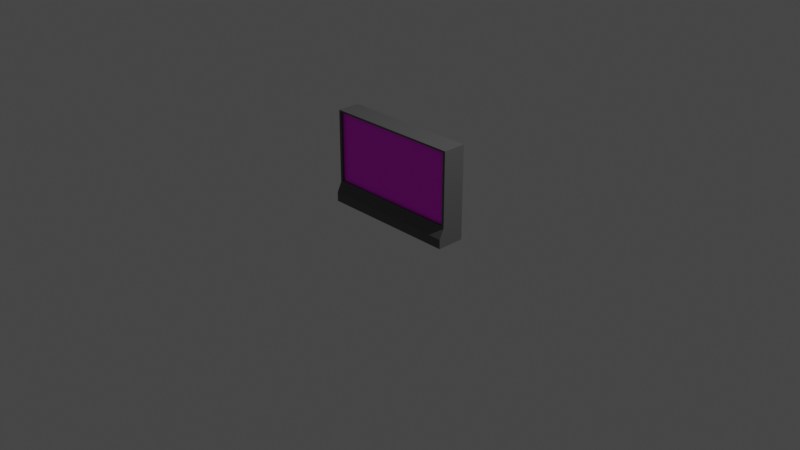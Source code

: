 # Source: purchase_terminal.blend  (saved by Blender 2.80.75; exported with 4.5.12 LTS)
import bpy
from mathutils import Matrix  # noqa: F401  (used for matrix-valued properties, if any)

bpy.ops.wm.read_factory_settings(use_empty=True)
scene = bpy.context.scene
scene.name = 'Scene'

# ---- collections
col_collection = bpy.data.collections.new('Collection'); scene.collection.children.link(col_collection)

# ---- images (referenced by path relative to the original .blend; pixels are not part of the script)
import os
ASSET_DIR = os.environ.get("B2B_ASSET_DIR", "")  # directory of the original .blend (textures are referenced by path, not embedded)
HERE = os.path.dirname(os.path.abspath(__file__))  # packed textures are extracted next to this script under _unpacked/

def load_image(name, relpath, width, height, colorspace="sRGB"):
    """Load a texture the original file referenced (path relative to the .blend, or extracted next to this script)."""
    p = next((c for c in (os.path.join(HERE, relpath), os.path.join(ASSET_DIR, relpath)) if relpath and os.path.exists(c)), "")
    if p:
        img = bpy.data.images.load(p, check_existing=True)
        img.name = name
    else:  # same state as the original file: an image datablock whose file is absent (Cycles renders it pink)
        img = bpy.data.images.new(name, width, height)
        img.source = "FILE"
        img.filepath = "//" + (relpath or name)
    img.colorspace_settings.name = colorspace
    return img
img_purchase_terminal_screen_png = load_image('purchase_terminal_screen.png', 'purchase_terminal_screen.png', 1024, 1024, 'sRGB')

# ---- materials (node trees are filled in below, after node groups)
mat_material = bpy.data.materials.new('Material')
mat_material.alpha_threshold = 0.0
mat_material.use_transparent_shadow = False
mat_material.line_color = (0.0, 0.0, 0.0, 1.0)
mat_material_001 = bpy.data.materials.new('Material.001')
mat_material_001.use_transparent_shadow = False

# ---- material node trees
mat_material.use_nodes = True; mat_material.node_tree.nodes.clear()
_N = mat_material.node_tree.nodes; _L = mat_material.node_tree.links
n0 = _N.new('ShaderNodeOutputMaterial'); n0.name = 'Material Output'; n0.location = (300, 300)
n1 = _N.new('ShaderNodeBsdfPrincipled'); n1.name = 'Principled BSDF'; n1.location = (10, 300)
n1.distribution = 'GGX'
n1.subsurface_method = 'BURLEY'
n1.inputs[0].default_value = (0.09463, 0.09463, 0.09463, 1.0)
n1.inputs[2].default_value = 0.4
n1.inputs[3].default_value = 1.45
n1.inputs[27].default_value = (0.0, 0.0, 0.0, 1.0)
n1.inputs[28].default_value = 1.0
_L.new(n1.outputs[0], n0.inputs[0])
n0.is_active_output = True
mat_material_001.use_nodes = True; mat_material_001.node_tree.nodes.clear()
_N = mat_material_001.node_tree.nodes; _L = mat_material_001.node_tree.links
n0 = _N.new('ShaderNodeOutputMaterial'); n0.name = 'Material Output'; n0.location = (300, 300)
n1 = _N.new('ShaderNodeBsdfPrincipled'); n1.name = 'Principled BSDF'; n1.location = (10, 300)
n1.distribution = 'GGX'
n1.subsurface_method = 'BURLEY'
n1.inputs[3].default_value = 1.45
n1.inputs[27].default_value = (0.0, 0.0, 0.0, 1.0)
n1.inputs[28].default_value = 1.0
n2 = _N.new('ShaderNodeTexImage'); n2.name = 'Image Texture'; n2.location = (-280, 280)
n2.image = img_purchase_terminal_screen_png
_L.new(n1.outputs[0], n0.inputs[0])
_L.new(n2.outputs[0], n1.inputs[0])
n0.is_active_output = True

# ---- world
world_world = bpy.data.worlds.new('World'); scene.world = world_world
world_world.use_nodes = True; world_world.node_tree.nodes.clear()
_N = world_world.node_tree.nodes; _L = world_world.node_tree.links
n0 = _N.new('ShaderNodeOutputWorld'); n0.name = 'World Output'; n0.location = (300, 300)
n1 = _N.new('ShaderNodeBackground'); n1.name = 'Background'; n1.location = (10, 300)
n1.inputs[0].default_value = (0.05088, 0.05088, 0.05088, 1.0)
_L.new(n1.outputs[0], n0.inputs[0])
n0.is_active_output = True
world_world.color = (0.05088, 0.05088, 0.05088)
world_world.use_sun_shadow = False
world_world.sun_shadow_jitter_overblur = 0.0

# ---- cameras
cam_camera = bpy.data.cameras.new('Camera')
cam_camera.clip_end = 100.0
cam_camera.ortho_scale = 7.314

# ---- lights
light_light = bpy.data.lights.new('Light', 'POINT')
light_light.transmission_factor = 0.0
light_light.energy = 1000.0
light_light.shadow_soft_size = 0.1
light_light.shadow_maximum_resolution = 0.006
light_light.use_absolute_resolution = True

# ---- meshes
me_cube = bpy.data.meshes.new('Cube')
me_cube.from_pydata([(1.0, 1.0, 2.0), (1.0, 1.0, 0.0), (0.9615, -1.0, 1.961), (1.0, -1.4, 0.0), (0.9615, -1.0, 0.4385), (1.0, 1.0, 0.4), (-1.0, 1.0, 2.0), (-1.0, 1.0, 0.0), (-0.9615, -1.0, 1.961), (-1.0, -1.4, 0.0), (0.0, -1.0, 0.4), (0.0, 1.0, 0.4), (-0.9615, -1.0, 0.4385), (-1.0, 1.0, 0.4), (0.0, 1.0, 0.0), (0.0, -1.0, 2.0), (0.0, -1.0, 0.0), (0.0, 1.0, 2.0), (1.0, -1.0, 2.0), (1.0, -1.0, 0.4), (-1.0, -1.0, 2.0), (-1.0, -1.0, 0.4), (0.9615, -0.7986, 1.961), (0.9615, -0.7986, 0.4385), (-0.9615, -0.7986, 1.961), (-0.9615, -0.7986, 0.4385), (1.0, -1.4, 0.2), (-1.0, -1.4, 0.2)], [], [(1, 7, 13, 5), (1, 5, 19, 26, 3), (1, 3, 9, 7), (5, 0, 18, 19), (18, 0, 6, 20), (7, 9, 27, 21, 13), (26, 19, 21, 27), (13, 21, 20, 6), (8, 12, 25, 24), (13, 6, 0, 5), (2, 4, 19, 18), (8, 2, 18, 20), (4, 12, 21, 19), (12, 8, 20, 21), (23, 22, 24, 25), (2, 8, 24, 22), (12, 4, 23, 25), (4, 2, 22, 23), (3, 26, 27, 9)])
me_cube.polygons.foreach_set('material_index', [0, 0, 0, 0, 0, 0, 0, 0, 0, 0, 0, 0, 0, 0, 1, 0, 0, 0, 0])
_uv = me_cube.uv_layers.new(name='UVMap')
_uv.uv.foreach_set('vector', [0.125, 0.5, 0.125, 0.5, 0.25, 0.5, 0.25, 0.5, 0.125, 0.5, 0.25, 0.5, 0.25, 0.75, 0.1875, 0.75, 0.125, 0.75, 0.125, 0.5, 0.125, 0.75, 0.125, 0.75, 0.125, 0.5, 0.25, 0.5, 0.375, 0.5, 0.375, 0.75, 0.25, 0.75, 0.375, 0.75, 0.375, 0.5, 0.375, 0.5, 0.375, 0.75, 0.125, 0.5, 0.125, 0.75, 0.1875, 0.75, 0.25, 0.75, 0.25, 0.5, 0.1875, 0.75, 0.25, 0.75, 0.25, 0.75, 0.1875, 0.75, 0.25, 0.5, 0.25, 0.75, 0.375, 0.75, 0.375, 0.5, 0.372, 0.75, 0.253, 0.75, 0.253, 0.75, 0.372, 0.75, 0.25, 0.5, 0.375, 0.5, 0.375, 0.5, 0.25, 0.5, 0.372, 0.75, 0.253, 0.75, 0.25, 0.75, 0.375, 0.75, 0.372, 0.75, 0.372, 0.75, 0.375, 0.75, 0.375, 0.75, 0.253, 0.75, 0.253, 0.75, 0.25, 0.75, 0.25, 0.75, 0.253, 0.75, 0.372, 0.75, 0.375, 0.75, 0.25, 0.75, 1.0, 0.0, 1.0, 1.0, 0.0, 1.0, 0.0, 0.0, 0.372, 0.75, 0.372, 0.75, 0.372, 0.75, 0.372, 0.75, 0.253, 0.75, 0.253, 0.75, 0.253, 0.75, 0.253, 0.75, 0.253, 0.75, 0.372, 0.75, 0.372, 0.75, 0.253, 0.75, 0.125, 0.75, 0.1875, 0.75, 0.1875, 0.75, 0.125, 0.75])
me_cube.materials.append(mat_material)
me_cube.materials.append(mat_material_001)
me_cube.use_remesh_preserve_volume = False
me_cube.use_remesh_preserve_attributes = False
me_cube.use_mirror_vertex_groups = False
me_cube.update()

# ---- objects
ob_cube = bpy.data.objects.new('Cube', me_cube)
ob_light = bpy.data.objects.new('Light', light_light)
ob_camera = bpy.data.objects.new('Camera', cam_camera)

# ---- transforms, parenting, visibility, modifiers, constraints
ob_cube.location = (0.0, 0.0, 0.0)
ob_cube.scale = (0.75, 0.125, 0.5)
ob_cube.lock_rotations_4d = False
ob_cube.empty_display_type = 'ARROWS'
ob_cube.lineart.crease_threshold = 0.0
ob_light.location = (4.076, 1.005, 5.904)
ob_light.rotation_euler = (0.6503, 0.05522, 1.866)
ob_light.lock_rotations_4d = False
ob_light.empty_display_type = 'ARROWS'
ob_light.color = (0.0, 0.0, 0.0, 0.0)
ob_light.lineart.crease_threshold = 0.0
ob_camera.location = (7.359, -6.926, 4.958)
ob_camera.rotation_euler = (1.109, 0.0, 0.8149)
ob_camera.lock_rotations_4d = False
ob_camera.empty_display_type = 'ARROWS'
ob_camera.color = (0.0, 0.0, 0.0, 0.0)
ob_camera.display_type = 'WIRE'
ob_camera.lineart.crease_threshold = 0.0

# ---- collection membership
col_collection.objects.link(ob_cube)
col_collection.objects.link(ob_light)
col_collection.objects.link(ob_camera)

# ---- scene / render settings (as saved in the file)
scene.camera = ob_camera
scene.frame_start = 1; scene.frame_end = 250; scene.frame_set(1)
scene.render.engine = 'BLENDER_EEVEE_NEXT'
scene.cycles.use_denoising = False
scene.cycles.samples = 128
scene.cycles.sampling_pattern = 'TABULATED_SOBOL'
scene.cycles.use_adaptive_sampling = False
scene.cycles.use_light_tree = False
scene.view_settings.view_transform = 'Filmic'
bpy.context.view_layer.update()
